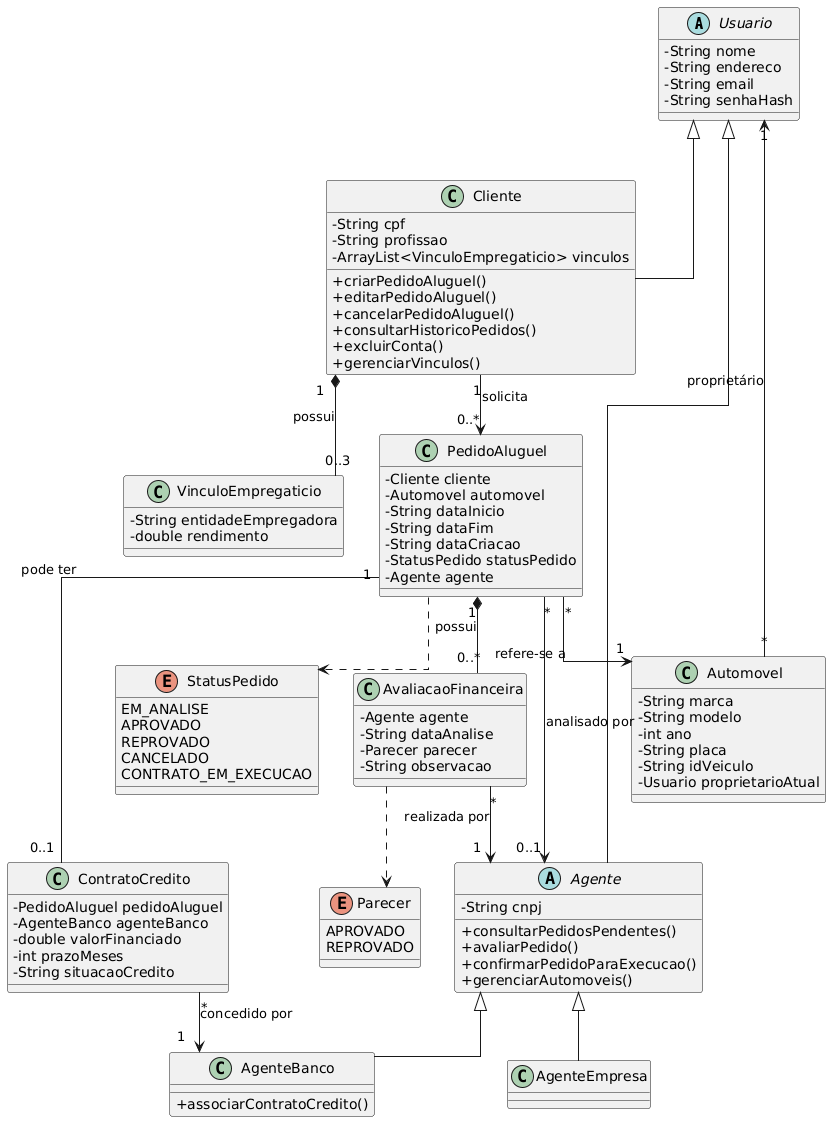

The diagram above was rendered by PlantUML. Its source (embedded in the PNG):
@startuml
skinparam classAttributeIconSize 0
skinparam linetype ortho

abstract class Usuario {
  - String nome
  - String endereco
  - String email
  - String senhaHash
}

class Cliente {
  - String cpf
  - String profissao
  - ArrayList<VinculoEmpregaticio> vinculos
  + criarPedidoAluguel()
  + editarPedidoAluguel()
  + cancelarPedidoAluguel()
  + consultarHistoricoPedidos()
  + excluirConta()
  + gerenciarVinculos()
}

abstract class Agente {
  - String cnpj
  + consultarPedidosPendentes()
  + avaliarPedido()
  + confirmarPedidoParaExecucao()
  + gerenciarAutomoveis()
}

class AgenteBanco {
  + associarContratoCredito()
}

class AgenteEmpresa {
}

class Automovel {
  - String marca
  - String modelo
  - int ano
  - String placa
  - String idVeiculo
  - Usuario proprietarioAtual
}

class VinculoEmpregaticio {
  - String entidadeEmpregadora
  - double rendimento
}

class PedidoAluguel {
  - Cliente cliente
  - Automovel automovel
  - String dataInicio
  - String dataFim
  - String dataCriacao
  - StatusPedido statusPedido
  - Agente agente
}

class AvaliacaoFinanceira {
  - Agente agente
  - String dataAnalise
  - Parecer parecer
  - String observacao
}

class ContratoCredito {
  - PedidoAluguel pedidoAluguel
  - AgenteBanco agenteBanco
  - double valorFinanciado
  - int prazoMeses
  - String situacaoCredito
}

enum StatusPedido {
  EM_ANALISE
  APROVADO
  REPROVADO
  CANCELADO
  CONTRATO_EM_EXECUCAO
}

enum Parecer {
  APROVADO
  REPROVADO
}

' ---------- Herança ----------
Usuario <|-- Cliente
Usuario <|-- Agente
Agente <|-- AgenteBanco
Agente <|-- AgenteEmpresa

' ---------- Relacionamentos ----------
Cliente "1" *-- "0..3" VinculoEmpregaticio : possui
Cliente "1" --> "0..*" PedidoAluguel : solicita
PedidoAluguel "*" --> "1" Automovel : refere-se a
PedidoAluguel "*" --> "0..1" Agente : analisado por
PedidoAluguel "1" *-- "0..*" AvaliacaoFinanceira : possui
AvaliacaoFinanceira "*" --> "1" Agente : realizada por
PedidoAluguel "1" -- "0..1" ContratoCredito : pode ter
ContratoCredito "*" --> "1" AgenteBanco : concedido por
Automovel "*" --> "1" Usuario : proprietário

PedidoAluguel ..> StatusPedido
AvaliacaoFinanceira ..> Parecer
@enduml